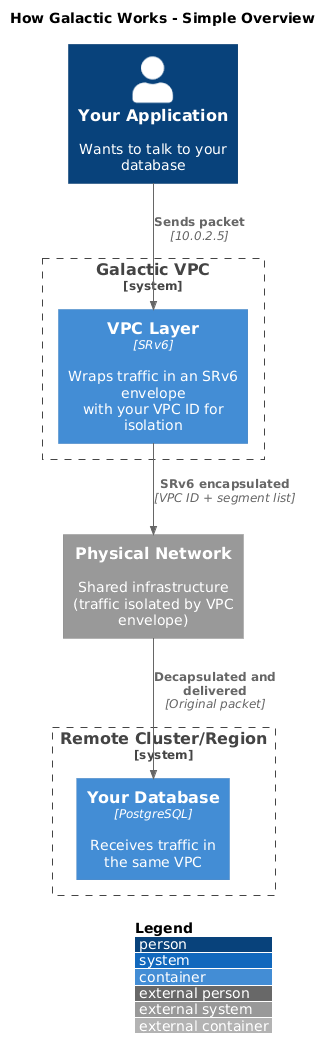

The diagram above was rendered by PlantUML. Its source (embedded in the PNG):
@startuml C4_SimpleFlow
!include https://raw.githubusercontent.com/plantuml-stdlib/C4-PlantUML/master/C4_Container.puml

LAYOUT_WITH_LEGEND()
LAYOUT_TOP_DOWN()

title How Galactic Works - Simple Overview

Person(app_a, "Your Application", "Wants to talk to your database")

System_Boundary(galactic, "Galactic VPC") {
    Container(vpc_layer, "VPC Layer", "SRv6", "Wraps traffic in an SRv6 envelope\nwith your VPC ID for isolation")
}

System_Ext(network, "Physical Network", "Shared infrastructure\n(traffic isolated by VPC envelope)")

System_Boundary(remote, "Remote Cluster/Region") {
    Container(db, "Your Database", "PostgreSQL", "Receives traffic in\nthe same VPC")
}

Rel_D(app_a, vpc_layer, "Sends packet", "10.0.2.5")
Rel_D(vpc_layer, network, "SRv6 encapsulated", "VPC ID + segment list")
Rel_D(network, db, "Decapsulated and delivered", "Original packet")

@enduml